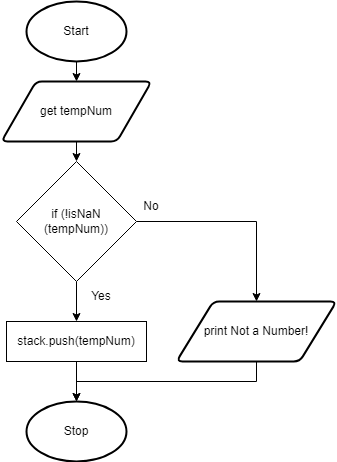

The diagram above was exported from draw.io. Its source (the exported page's mxGraphModel, read from the mxfile embedded in the PNG):
<mxGraphModel dx="1074" dy="717" grid="1" gridSize="10" guides="1" tooltips="1" connect="1" arrows="1" fold="1" page="1" pageScale="1" pageWidth="827" pageHeight="1169" math="0" shadow="0">
  <root>
    <mxCell id="0" />
    <mxCell id="1" parent="0" />
    <mxCell id="19" value="Start" style="strokeWidth=2;html=1;shape=mxgraph.flowchart.start_1;whiteSpace=wrap;" parent="1" vertex="1">
      <mxGeometry x="130" y="120" width="100" height="60" as="geometry" />
    </mxCell>
    <mxCell id="79" style="edgeStyle=none;html=1;exitX=0.5;exitY=1;exitDx=0;exitDy=0;entryX=0.5;entryY=0;entryDx=0;entryDy=0;" edge="1" parent="1" source="21" target="78">
      <mxGeometry relative="1" as="geometry" />
    </mxCell>
    <mxCell id="21" value="get tempNum" style="shape=parallelogram;html=1;strokeWidth=2;perimeter=parallelogramPerimeter;whiteSpace=wrap;rounded=1;arcSize=12;size=0.23;" parent="1" vertex="1">
      <mxGeometry x="105" y="200" width="150" height="60" as="geometry" />
    </mxCell>
    <mxCell id="22" value="Stop" style="strokeWidth=2;html=1;shape=mxgraph.flowchart.start_1;whiteSpace=wrap;" parent="1" vertex="1">
      <mxGeometry x="130" y="520" width="100" height="60" as="geometry" />
    </mxCell>
    <mxCell id="74" style="edgeStyle=none;html=1;exitX=0.5;exitY=1;exitDx=0;exitDy=0;entryX=0.5;entryY=0;entryDx=0;entryDy=0;entryPerimeter=0;" parent="1" source="50" target="22" edge="1">
      <mxGeometry relative="1" as="geometry" />
    </mxCell>
    <mxCell id="50" value="stack.push(tempNum)" style="rounded=0;whiteSpace=wrap;html=1;" parent="1" vertex="1">
      <mxGeometry x="110" y="440" width="140" height="40" as="geometry" />
    </mxCell>
    <mxCell id="77" style="edgeStyle=none;html=1;exitX=0.5;exitY=1;exitDx=0;exitDy=0;entryX=0.5;entryY=0;entryDx=0;entryDy=0;exitPerimeter=0;" parent="1" target="21" edge="1" source="19">
      <mxGeometry relative="1" as="geometry">
        <mxPoint x="175" y="210" as="sourcePoint" />
      </mxGeometry>
    </mxCell>
    <mxCell id="80" style="edgeStyle=none;html=1;exitX=0.5;exitY=1;exitDx=0;exitDy=0;" edge="1" parent="1" source="78">
      <mxGeometry relative="1" as="geometry">
        <mxPoint x="180" y="440" as="targetPoint" />
      </mxGeometry>
    </mxCell>
    <mxCell id="82" style="edgeStyle=none;html=1;exitX=1;exitY=0.5;exitDx=0;exitDy=0;entryX=0.5;entryY=0;entryDx=0;entryDy=0;rounded=0;" edge="1" parent="1" source="78" target="81">
      <mxGeometry relative="1" as="geometry">
        <Array as="points">
          <mxPoint x="360" y="340" />
        </Array>
      </mxGeometry>
    </mxCell>
    <mxCell id="78" value="if (!isNaN&lt;br&gt;(tempNum))" style="rhombus;whiteSpace=wrap;html=1;" vertex="1" parent="1">
      <mxGeometry x="120" y="280" width="120" height="120" as="geometry" />
    </mxCell>
    <mxCell id="83" style="edgeStyle=none;rounded=0;html=1;exitX=0.5;exitY=1;exitDx=0;exitDy=0;entryX=0.5;entryY=0;entryDx=0;entryDy=0;entryPerimeter=0;" edge="1" parent="1" source="81" target="22">
      <mxGeometry relative="1" as="geometry">
        <Array as="points">
          <mxPoint x="360" y="500" />
          <mxPoint x="180" y="500" />
        </Array>
      </mxGeometry>
    </mxCell>
    <mxCell id="81" value="print Not a Number!" style="shape=parallelogram;html=1;strokeWidth=2;perimeter=parallelogramPerimeter;whiteSpace=wrap;rounded=1;arcSize=12;size=0.23;" vertex="1" parent="1">
      <mxGeometry x="280" y="420" width="160" height="60" as="geometry" />
    </mxCell>
    <mxCell id="84" value="No" style="text;html=1;strokeColor=none;fillColor=none;align=center;verticalAlign=middle;whiteSpace=wrap;rounded=0;" vertex="1" parent="1">
      <mxGeometry x="240" y="310" width="30" height="30" as="geometry" />
    </mxCell>
    <mxCell id="85" value="Yes" style="text;html=1;strokeColor=none;fillColor=none;align=center;verticalAlign=middle;whiteSpace=wrap;rounded=0;" vertex="1" parent="1">
      <mxGeometry x="190" y="400" width="30" height="30" as="geometry" />
    </mxCell>
  </root>
</mxGraphModel>